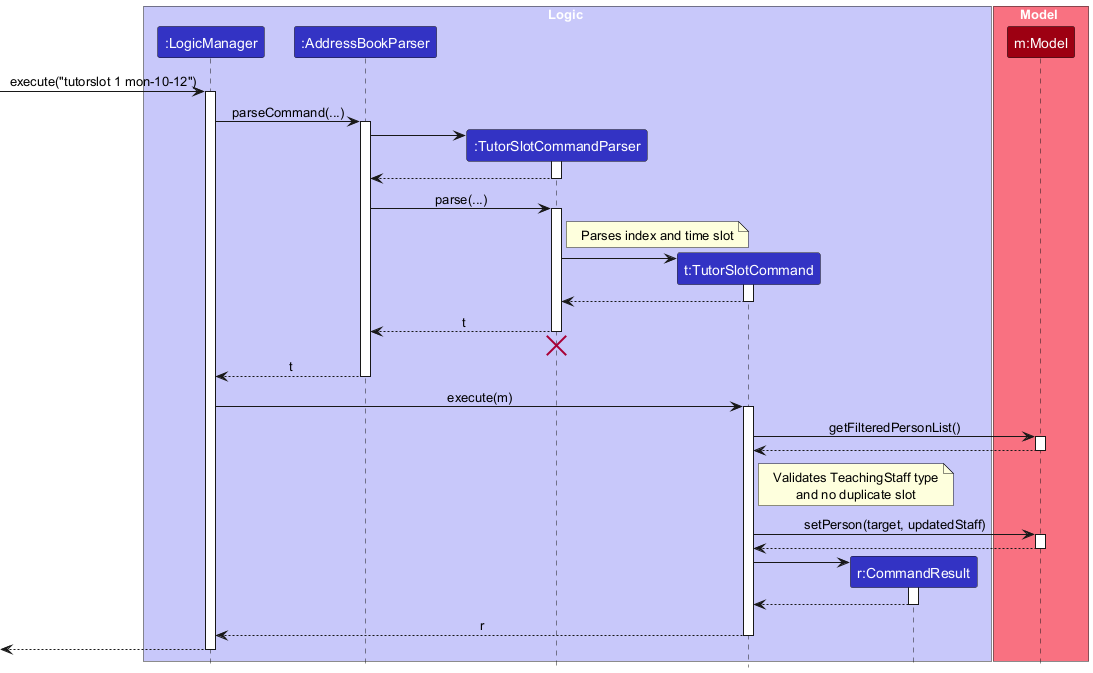

The diagram above was rendered by PlantUML. Its source (embedded in the PNG):
@startuml
!include ../style.puml
skinparam ArrowFontStyle plain

box Logic LOGIC_COLOR_T1
participant ":LogicManager" as LogicManager LOGIC_COLOR
participant ":AddressBookParser" as AddressBookParser LOGIC_COLOR
participant ":TutorSlotCommandParser" as TutorSlotCommandParser LOGIC_COLOR
participant "t:TutorSlotCommand" as TutorSlotCommand LOGIC_COLOR
participant "r:CommandResult" as CommandResult LOGIC_COLOR
end box

box Model MODEL_COLOR_T1
participant "m:Model" as Model MODEL_COLOR
end box

[-> LogicManager : execute("tutorslot 1 mon-10-12")
activate LogicManager

LogicManager -> AddressBookParser : parseCommand(...)
activate AddressBookParser

create TutorSlotCommandParser
AddressBookParser -> TutorSlotCommandParser
activate TutorSlotCommandParser

TutorSlotCommandParser --> AddressBookParser
deactivate TutorSlotCommandParser

AddressBookParser -> TutorSlotCommandParser : parse(...)
activate TutorSlotCommandParser

note right of TutorSlotCommandParser: Parses index and time slot

create TutorSlotCommand
TutorSlotCommandParser -> TutorSlotCommand
activate TutorSlotCommand

TutorSlotCommand --> TutorSlotCommandParser
deactivate TutorSlotCommand

TutorSlotCommandParser --> AddressBookParser : t
deactivate TutorSlotCommandParser
'Hidden arrow to position the destroy marker below the end of the activation bar.
TutorSlotCommandParser -[hidden]-> AddressBookParser
destroy TutorSlotCommandParser

AddressBookParser --> LogicManager : t
deactivate AddressBookParser

LogicManager -> TutorSlotCommand : execute(m)
activate TutorSlotCommand

TutorSlotCommand -> Model : getFilteredPersonList()
activate Model

Model --> TutorSlotCommand
deactivate Model

note right of TutorSlotCommand: Validates TeachingStaff type\nand no duplicate slot

TutorSlotCommand -> Model : setPerson(target, updatedStaff)
activate Model

Model --> TutorSlotCommand
deactivate Model

create CommandResult
TutorSlotCommand -> CommandResult
activate CommandResult

CommandResult --> TutorSlotCommand
deactivate CommandResult

TutorSlotCommand --> LogicManager : r
deactivate TutorSlotCommand

[<-- LogicManager
deactivate LogicManager
@enduml